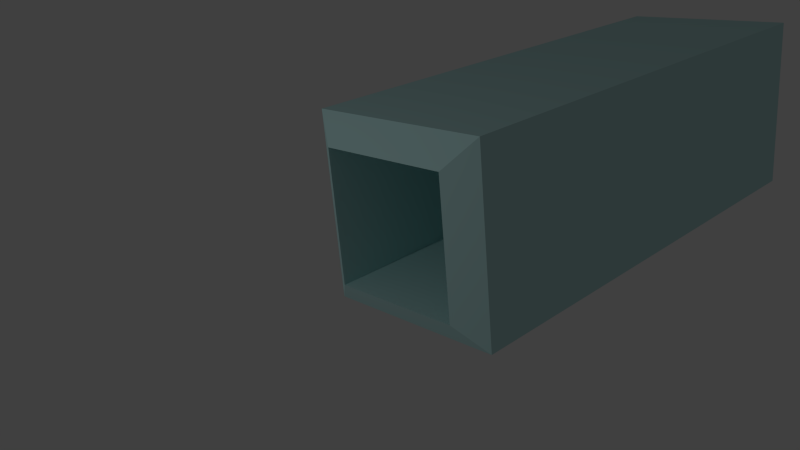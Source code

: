 # Source: cubetube.blend  (saved by Blender 2.76.0; exported with 4.5.12 LTS)
import bpy
from mathutils import Matrix  # noqa: F401  (used for matrix-valued properties, if any)

bpy.ops.wm.read_factory_settings(use_empty=True)
scene = bpy.context.scene
scene.name = 'Scene'

# ---- collections
col_collection_1 = bpy.data.collections.new('Collection 1'); scene.collection.children.link(col_collection_1)

# ---- materials (node trees are filled in below, after node groups)
mat_material_003 = bpy.data.materials.new('Material.003')
mat_material_003.alpha_threshold = 0.0
mat_material_003.use_transparent_shadow = False
mat_material_003.diffuse_color = (0.5213, 0.8, 0.8, 1.0)
mat_material_003.roughness = 0.5

# ---- material node trees

# ---- world
world_world = bpy.data.worlds.new('World'); scene.world = world_world
world_world.color = (0.05088, 0.05088, 0.05088)
world_world.use_sun_shadow = False
world_world.sun_shadow_jitter_overblur = 0.0
world_world.cycles.sampling_method = 'MANUAL'
world_world.cycles.sample_map_resolution = 256

# ---- cameras
cam_camera = bpy.data.cameras.new('Camera')
cam_camera.clip_end = 100.0
cam_camera.lens = 35.0
cam_camera.sensor_width = 32.0
cam_camera.sensor_height = 18.0
cam_camera.ortho_scale = 7.314
cam_camera.dof.focus_distance = 0.0
cam_camera.dof.aperture_fstop = 128.0

# ---- lights
light_lamp = bpy.data.lights.new('Lamp', 'POINT')
light_lamp.transmission_factor = 0.0
light_lamp.cutoff_distance = 30.0
light_lamp.energy = 100.0
light_lamp.shadow_buffer_clip_start = 1.001
light_lamp.shadow_soft_size = 0.1
light_lamp.shadow_maximum_resolution = 0.006
light_lamp.use_absolute_resolution = True
light_lamp.cycles.use_multiple_importance_sampling = False

# ---- meshes
me_cube = bpy.data.meshes.new('Cube')
me_cube.from_pydata([(0.5735, 0.5734, -0.7803), (0.5735, -0.5734, -0.7803), (-0.5735, -0.5734, -0.7803), (-0.5735, 0.5734, -0.7803), (0.8292, 0.8292, 0.8292), (0.8292, -0.8292, 0.8292), (-0.8292, 0.8292, 0.8292), (-0.8292, -0.8292, 0.8292), (0.5889, 0.5887, 0.8903), (0.5889, -0.5887, 0.8903), (-0.5889, 0.5887, 0.8903), (-0.5889, -0.5887, 0.8903), (0.8292, 0.8292, -0.8292), (0.8292, -0.8292, -0.8292), (-0.8292, 0.8292, -0.8292), (-0.8292, -0.8292, -0.8292)], [], [(12, 4, 5, 13), (13, 5, 7, 15), (15, 7, 6, 14), (4, 12, 14, 6), (8, 9, 5, 4), (10, 8, 4, 6), (9, 11, 7, 5), (11, 10, 6, 7), (2, 3, 10, 11), (3, 0, 8, 10), (1, 2, 11, 9), (1, 0, 12, 13), (0, 3, 14, 12), (2, 1, 13, 15), (3, 2, 15, 14), (0, 1, 9, 8)])
me_cube.materials.append(mat_material_003)
me_cube.use_remesh_preserve_volume = False
me_cube.use_remesh_preserve_attributes = False
me_cube.use_mirror_vertex_groups = False
me_cube.update()

# ---- objects
ob_cube = bpy.data.objects.new('Cube', me_cube)
ob_lamp = bpy.data.objects.new('Lamp', light_lamp)
ob_camera = bpy.data.objects.new('Camera', cam_camera)

# ---- transforms, parenting, visibility, modifiers, constraints
ob_cube.location = (0.0, 0.0, 0.0)
ob_cube.rotation_euler = (1.571, -0.0, 0.0)
ob_cube.scale = (1.0, 1.0, 2.773)
ob_cube.lock_rotations_4d = False
ob_cube.empty_display_type = 'ARROWS'
ob_cube.lineart.crease_threshold = 0.0
ob_lamp.location = (-0.6586, -7.818, 2.668)
ob_lamp.rotation_euler = (0.6503, 0.05522, 1.866)
ob_lamp.lock_rotations_4d = False
ob_lamp.empty_display_type = 'ARROWS'
ob_lamp.color = (0.0, 0.0, 0.0, 0.0)
ob_lamp.lineart.crease_threshold = 0.0
ob_camera.location = (4.59, -6.508, 2.42)
ob_camera.rotation_euler = (1.201, 0.08564, 0.7994)
ob_camera.lock_rotations_4d = False
ob_camera.empty_display_type = 'ARROWS'
ob_camera.color = (0.0, 0.0, 0.0, 0.0)
ob_camera.display_type = 'WIRE'
ob_camera.lineart.crease_threshold = 0.0

# ---- collection membership
col_collection_1.objects.link(ob_cube)
col_collection_1.objects.link(ob_lamp)
col_collection_1.objects.link(ob_camera)

# ---- scene / render settings (as saved in the file)
scene.camera = ob_camera
scene.frame_start = 1; scene.frame_end = 250; scene.frame_set(162)
scene.render.engine = 'BLENDER_EEVEE_NEXT'
scene.render.resolution_percentage = 50
scene.render.dither_intensity = 0.0
scene.cycles.use_denoising = False
scene.cycles.samples = 10
scene.cycles.sampling_pattern = 'TABULATED_SOBOL'
scene.cycles.light_sampling_threshold = 0.0
scene.cycles.use_adaptive_sampling = False
scene.cycles.use_light_tree = False
scene.cycles.blur_glossy = 0.0
scene.cycles.pixel_filter_type = 'GAUSSIAN'
scene.cycles.sample_clamp_indirect = 0.0
scene.view_settings.view_transform = 'Standard'
bpy.context.view_layer.update()
